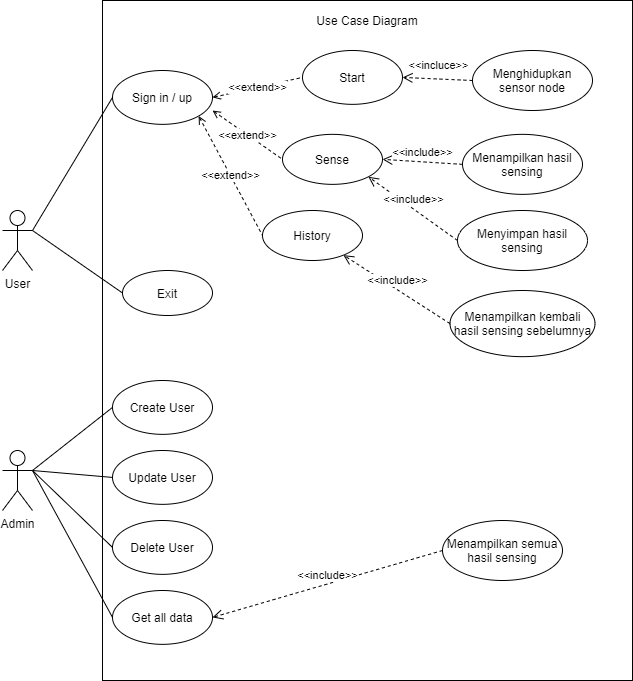

The diagram above was exported from draw.io. Its source (the exported page's mxGraphModel, read from the mxfile embedded in the PNG):
<mxGraphModel dx="2333" dy="783" grid="1" gridSize="10" guides="1" tooltips="1" connect="1" arrows="1" fold="1" page="1" pageScale="1" pageWidth="850" pageHeight="1100" math="0" shadow="0">
  <root>
    <mxCell id="0" />
    <mxCell id="1" parent="0" />
    <mxCell id="UAJTjN8HsScvuqxrtay7-2" value="User" style="shape=umlActor;verticalLabelPosition=bottom;verticalAlign=top;html=1;" parent="1" vertex="1">
      <mxGeometry x="-340" y="260" width="30" height="60" as="geometry" />
    </mxCell>
    <mxCell id="UAJTjN8HsScvuqxrtay7-3" value="Start" style="ellipse;whiteSpace=wrap;html=1;" parent="1" vertex="1">
      <mxGeometry x="-40" y="100" width="100" height="53.85" as="geometry" />
    </mxCell>
    <mxCell id="UAJTjN8HsScvuqxrtay7-5" value="Sense" style="ellipse;whiteSpace=wrap;html=1;" parent="1" vertex="1">
      <mxGeometry x="-60" y="183.85" width="100" height="50" as="geometry" />
    </mxCell>
    <mxCell id="UAJTjN8HsScvuqxrtay7-6" value="Exit" style="ellipse;whiteSpace=wrap;html=1;" parent="1" vertex="1">
      <mxGeometry x="-220" y="320" width="90" height="45" as="geometry" />
    </mxCell>
    <mxCell id="UAJTjN8HsScvuqxrtay7-7" value="Menghidupkan sensor node" style="ellipse;whiteSpace=wrap;html=1;" parent="1" vertex="1">
      <mxGeometry x="130" y="100" width="120" height="60" as="geometry" />
    </mxCell>
    <mxCell id="UAJTjN8HsScvuqxrtay7-8" value="Menampilkan hasil sensing" style="ellipse;whiteSpace=wrap;html=1;" parent="1" vertex="1">
      <mxGeometry x="120" y="183.85" width="120" height="60" as="geometry" />
    </mxCell>
    <mxCell id="UAJTjN8HsScvuqxrtay7-9" value="Menyimpan hasil sensing" style="ellipse;whiteSpace=wrap;html=1;" parent="1" vertex="1">
      <mxGeometry x="115" y="260" width="130" height="60" as="geometry" />
    </mxCell>
    <mxCell id="UAJTjN8HsScvuqxrtay7-10" value="History" style="ellipse;whiteSpace=wrap;html=1;" parent="1" vertex="1">
      <mxGeometry x="-80" y="260" width="100" height="50" as="geometry" />
    </mxCell>
    <mxCell id="UAJTjN8HsScvuqxrtay7-11" value="Menampilkan kembali hasil sensing sebelumnya" style="ellipse;whiteSpace=wrap;html=1;" parent="1" vertex="1">
      <mxGeometry x="107.5" y="340" width="145" height="66.15" as="geometry" />
    </mxCell>
    <mxCell id="UAJTjN8HsScvuqxrtay7-12" value="&amp;lt;&amp;lt;incluce&amp;gt;&amp;gt;" style="html=1;verticalAlign=bottom;endArrow=open;dashed=1;endSize=8;exitX=0;exitY=0.5;exitDx=0;exitDy=0;entryX=1;entryY=0.5;entryDx=0;entryDy=0;" parent="1" source="UAJTjN8HsScvuqxrtay7-7" target="UAJTjN8HsScvuqxrtay7-3" edge="1">
      <mxGeometry x="-0.0192" y="-5" relative="1" as="geometry">
        <mxPoint x="-70" y="370" as="sourcePoint" />
        <mxPoint x="-150" y="370" as="targetPoint" />
        <mxPoint as="offset" />
      </mxGeometry>
    </mxCell>
    <mxCell id="UAJTjN8HsScvuqxrtay7-13" value="&amp;lt;&amp;lt;include&amp;gt;&amp;gt;" style="html=1;verticalAlign=bottom;endArrow=open;dashed=1;endSize=8;exitX=0;exitY=0.5;exitDx=0;exitDy=0;entryX=1;entryY=0.5;entryDx=0;entryDy=0;" parent="1" source="UAJTjN8HsScvuqxrtay7-8" target="UAJTjN8HsScvuqxrtay7-5" edge="1">
      <mxGeometry relative="1" as="geometry">
        <mxPoint x="-70" y="370" as="sourcePoint" />
        <mxPoint x="-150" y="370" as="targetPoint" />
      </mxGeometry>
    </mxCell>
    <mxCell id="UAJTjN8HsScvuqxrtay7-14" value="&amp;lt;&amp;lt;include&amp;gt;&amp;gt;" style="html=1;verticalAlign=bottom;endArrow=open;dashed=1;endSize=8;exitX=0;exitY=0.5;exitDx=0;exitDy=0;entryX=1;entryY=1;entryDx=0;entryDy=0;" parent="1" source="UAJTjN8HsScvuqxrtay7-9" target="UAJTjN8HsScvuqxrtay7-5" edge="1">
      <mxGeometry relative="1" as="geometry">
        <mxPoint x="-30" y="350" as="sourcePoint" />
        <mxPoint x="-110" y="350" as="targetPoint" />
      </mxGeometry>
    </mxCell>
    <mxCell id="UAJTjN8HsScvuqxrtay7-15" value="&amp;lt;&amp;lt;include&amp;gt;&amp;gt;" style="html=1;verticalAlign=bottom;endArrow=open;dashed=1;endSize=8;exitX=0;exitY=0.5;exitDx=0;exitDy=0;" parent="1" source="UAJTjN8HsScvuqxrtay7-11" target="UAJTjN8HsScvuqxrtay7-10" edge="1">
      <mxGeometry relative="1" as="geometry">
        <mxPoint x="-20" y="410" as="sourcePoint" />
        <mxPoint x="-100" y="410" as="targetPoint" />
      </mxGeometry>
    </mxCell>
    <mxCell id="UAJTjN8HsScvuqxrtay7-18" value="&amp;lt;&amp;lt;extend&amp;gt;&amp;gt;" style="endArrow=none;html=1;exitX=1;exitY=0.5;exitDx=0;exitDy=0;entryX=0;entryY=0.5;entryDx=0;entryDy=0;startArrow=open;startFill=0;dashed=1;" parent="1" source="CanfyGyx3qCMr6g6064e-1" target="UAJTjN8HsScvuqxrtay7-3" edge="1">
      <mxGeometry width="50" height="50" relative="1" as="geometry">
        <mxPoint x="-280" y="290" as="sourcePoint" />
        <mxPoint x="-230" y="240" as="targetPoint" />
      </mxGeometry>
    </mxCell>
    <mxCell id="UAJTjN8HsScvuqxrtay7-19" value="&amp;lt;&amp;lt;extend&amp;gt;&amp;gt;" style="endArrow=none;html=1;entryX=0;entryY=0.5;entryDx=0;entryDy=0;startArrow=open;startFill=0;dashed=1;" parent="1" target="UAJTjN8HsScvuqxrtay7-5" edge="1">
      <mxGeometry width="50" height="50" relative="1" as="geometry">
        <mxPoint x="-130" y="160" as="sourcePoint" />
        <mxPoint x="-190" y="340" as="targetPoint" />
      </mxGeometry>
    </mxCell>
    <mxCell id="UAJTjN8HsScvuqxrtay7-20" value="&amp;lt;&amp;lt;extend&amp;gt;&amp;gt;" style="endArrow=none;html=1;exitX=1;exitY=1;exitDx=0;exitDy=0;entryX=0;entryY=0.5;entryDx=0;entryDy=0;startArrow=open;startFill=0;dashed=1;" parent="1" source="CanfyGyx3qCMr6g6064e-1" target="UAJTjN8HsScvuqxrtay7-10" edge="1">
      <mxGeometry width="50" height="50" relative="1" as="geometry">
        <mxPoint x="-310" y="290" as="sourcePoint" />
        <mxPoint x="-240" y="340" as="targetPoint" />
      </mxGeometry>
    </mxCell>
    <mxCell id="UAJTjN8HsScvuqxrtay7-21" value="" style="endArrow=none;html=1;entryX=0;entryY=0.5;entryDx=0;entryDy=0;" parent="1" target="UAJTjN8HsScvuqxrtay7-6" edge="1">
      <mxGeometry width="50" height="50" relative="1" as="geometry">
        <mxPoint x="-310" y="280" as="sourcePoint" />
        <mxPoint x="-210" y="340" as="targetPoint" />
      </mxGeometry>
    </mxCell>
    <mxCell id="UAJTjN8HsScvuqxrtay7-23" value="Use Case Diagram" style="text;html=1;strokeColor=none;fillColor=none;align=center;verticalAlign=middle;whiteSpace=wrap;rounded=0;" parent="1" vertex="1">
      <mxGeometry x="-30" y="60" width="110" height="20" as="geometry" />
    </mxCell>
    <mxCell id="UAJTjN8HsScvuqxrtay7-24" value="" style="html=1;fillColor=none;" parent="1" vertex="1">
      <mxGeometry x="-240" y="50" width="530" height="680" as="geometry" />
    </mxCell>
    <mxCell id="CanfyGyx3qCMr6g6064e-1" value="Sign in / up" style="ellipse;whiteSpace=wrap;html=1;" vertex="1" parent="1">
      <mxGeometry x="-230" y="120" width="100" height="53.85" as="geometry" />
    </mxCell>
    <mxCell id="CanfyGyx3qCMr6g6064e-6" value="" style="endArrow=none;html=1;entryX=0;entryY=0.5;entryDx=0;entryDy=0;" edge="1" parent="1" target="CanfyGyx3qCMr6g6064e-1">
      <mxGeometry width="50" height="50" relative="1" as="geometry">
        <mxPoint x="-310" y="280" as="sourcePoint" />
        <mxPoint x="-260" y="110" as="targetPoint" />
      </mxGeometry>
    </mxCell>
    <mxCell id="CanfyGyx3qCMr6g6064e-9" value="Admin" style="shape=umlActor;verticalLabelPosition=bottom;verticalAlign=top;html=1;outlineConnect=0;" vertex="1" parent="1">
      <mxGeometry x="-340" y="500" width="30" height="60" as="geometry" />
    </mxCell>
    <mxCell id="CanfyGyx3qCMr6g6064e-10" value="Create User" style="ellipse;whiteSpace=wrap;html=1;" vertex="1" parent="1">
      <mxGeometry x="-230" y="430" width="100" height="53.85" as="geometry" />
    </mxCell>
    <mxCell id="CanfyGyx3qCMr6g6064e-11" value="Update User" style="ellipse;whiteSpace=wrap;html=1;" vertex="1" parent="1">
      <mxGeometry x="-230" y="500" width="100" height="53.85" as="geometry" />
    </mxCell>
    <mxCell id="CanfyGyx3qCMr6g6064e-12" value="Delete User" style="ellipse;whiteSpace=wrap;html=1;" vertex="1" parent="1">
      <mxGeometry x="-230" y="570" width="100" height="53.85" as="geometry" />
    </mxCell>
    <mxCell id="CanfyGyx3qCMr6g6064e-13" value="Get all data" style="ellipse;whiteSpace=wrap;html=1;" vertex="1" parent="1">
      <mxGeometry x="-230" y="640" width="100" height="53.85" as="geometry" />
    </mxCell>
    <mxCell id="CanfyGyx3qCMr6g6064e-15" value="" style="endArrow=none;html=1;entryX=0;entryY=0.5;entryDx=0;entryDy=0;exitX=1;exitY=0.3333333333333333;exitDx=0;exitDy=0;exitPerimeter=0;" edge="1" parent="1" source="CanfyGyx3qCMr6g6064e-9" target="CanfyGyx3qCMr6g6064e-10">
      <mxGeometry width="50" height="50" relative="1" as="geometry">
        <mxPoint x="-300" y="440" as="sourcePoint" />
        <mxPoint x="-250" y="390" as="targetPoint" />
      </mxGeometry>
    </mxCell>
    <mxCell id="CanfyGyx3qCMr6g6064e-16" value="" style="endArrow=none;html=1;entryX=0;entryY=0.5;entryDx=0;entryDy=0;" edge="1" parent="1" target="CanfyGyx3qCMr6g6064e-11">
      <mxGeometry width="50" height="50" relative="1" as="geometry">
        <mxPoint x="-310" y="520" as="sourcePoint" />
        <mxPoint x="-280" y="390" as="targetPoint" />
      </mxGeometry>
    </mxCell>
    <mxCell id="CanfyGyx3qCMr6g6064e-17" value="" style="endArrow=none;html=1;entryX=0;entryY=0.5;entryDx=0;entryDy=0;exitX=1;exitY=0.3333333333333333;exitDx=0;exitDy=0;exitPerimeter=0;" edge="1" parent="1" source="CanfyGyx3qCMr6g6064e-9" target="CanfyGyx3qCMr6g6064e-12">
      <mxGeometry width="50" height="50" relative="1" as="geometry">
        <mxPoint x="-300" y="650" as="sourcePoint" />
        <mxPoint x="-310" y="410" as="targetPoint" />
      </mxGeometry>
    </mxCell>
    <mxCell id="CanfyGyx3qCMr6g6064e-18" value="" style="endArrow=none;html=1;entryX=0;entryY=0.5;entryDx=0;entryDy=0;" edge="1" parent="1" target="CanfyGyx3qCMr6g6064e-13">
      <mxGeometry width="50" height="50" relative="1" as="geometry">
        <mxPoint x="-310" y="520" as="sourcePoint" />
        <mxPoint x="-340" y="370" as="targetPoint" />
      </mxGeometry>
    </mxCell>
    <mxCell id="CanfyGyx3qCMr6g6064e-21" value="Menampilkan semua hasil sensing" style="ellipse;whiteSpace=wrap;html=1;" vertex="1" parent="1">
      <mxGeometry x="100" y="570" width="120" height="60" as="geometry" />
    </mxCell>
    <mxCell id="CanfyGyx3qCMr6g6064e-22" value="&amp;lt;&amp;lt;include&amp;gt;&amp;gt;" style="html=1;verticalAlign=bottom;endArrow=open;dashed=1;endSize=8;exitX=0;exitY=0.5;exitDx=0;exitDy=0;entryX=1;entryY=0.5;entryDx=0;entryDy=0;" edge="1" parent="1" source="CanfyGyx3qCMr6g6064e-21" target="CanfyGyx3qCMr6g6064e-13">
      <mxGeometry relative="1" as="geometry">
        <mxPoint x="-25.00000000001046" y="615" as="sourcePoint" />
        <mxPoint x="-105" y="610" as="targetPoint" />
      </mxGeometry>
    </mxCell>
  </root>
</mxGraphModel>